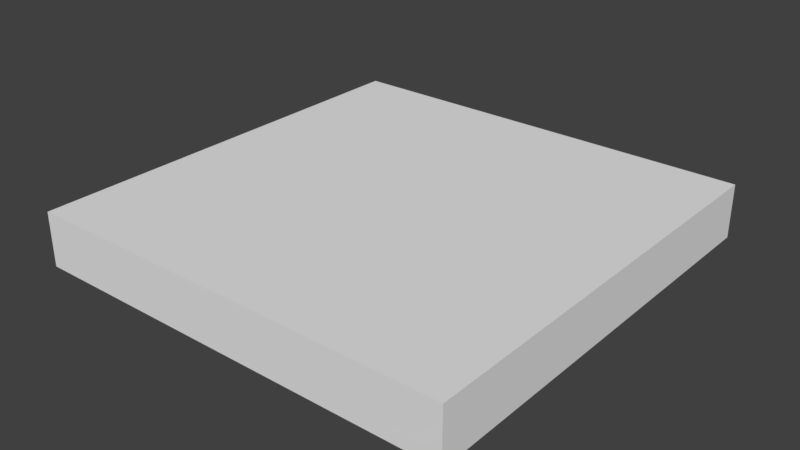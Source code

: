 # Source: SM_EQ_Square_2x2x0.25.blend  (saved by Blender 2.78.0; exported with 4.5.12 LTS)
import bpy
from mathutils import Matrix  # noqa: F401  (used for matrix-valued properties, if any)

bpy.ops.wm.read_factory_settings(use_empty=True)
scene = bpy.context.scene
scene.name = 'Scene'

# ---- collections
col_collection_1 = bpy.data.collections.new('Collection 1'); scene.collection.children.link(col_collection_1)

# ---- world
world_world = bpy.data.worlds.new('World'); scene.world = world_world
world_world.color = (0.05088, 0.05088, 0.05088)
world_world.use_sun_shadow = False
world_world.sun_shadow_jitter_overblur = 0.0
world_world.cycles.sampling_method = 'MANUAL'

# ---- meshes
me_vert = bpy.data.meshes.new('Vert')
me_vert.from_pydata([(0.0, 0.0, 0.0), (0.0, 2.0, 0.0), (-2.0, 2.0, 0.0), (-2.0, 0.0, 0.0), (0.0, 0.0, 0.25), (0.0, 2.0, 0.25), (-2.0, 2.0, 0.25), (-2.0, 0.0, 0.25)], [], [(1, 0, 3, 2), (5, 6, 7, 4), (3, 0, 4, 7), (1, 2, 6, 5), (2, 3, 7, 6), (0, 1, 5, 4)])
me_vert.use_remesh_preserve_volume = False
me_vert.use_remesh_preserve_attributes = False
me_vert.use_mirror_vertex_groups = False
me_vert.update()

# ---- objects
ob_sm_eq_square_2x2x0_25 = bpy.data.objects.new('SM_EQ_Square_2x2x0.25', me_vert)

# ---- transforms, parenting, visibility, modifiers, constraints
ob_sm_eq_square_2x2x0_25.location = (0.0, 0.0, 0.0)
ob_sm_eq_square_2x2x0_25.lineart.crease_threshold = 0.0

# ---- collection membership
col_collection_1.objects.link(ob_sm_eq_square_2x2x0_25)

# ---- scene / render settings (as saved in the file)
scene.frame_start = 1; scene.frame_end = 250; scene.frame_set(1)
scene.render.engine = 'CYCLES'
scene.render.resolution_percentage = 50
scene.render.dither_intensity = 0.0
scene.cycles.use_denoising = False
scene.cycles.samples = 128
scene.cycles.sampling_pattern = 'TABULATED_SOBOL'
scene.cycles.light_sampling_threshold = 0.0
scene.cycles.use_adaptive_sampling = False
scene.cycles.use_light_tree = False
scene.cycles.blur_glossy = 0.0
scene.cycles.sample_clamp_indirect = 0.0
scene.view_settings.view_transform = 'Standard'
bpy.context.view_layer.update()

# ---- added for rendering (the .blend has no active camera and no usable light): camera, sun
cam_auto = bpy.data.cameras.new('AutoCamera')
cam_auto.lens = 50.0
cam_auto.sensor_width = 36.0
cam_auto.clip_end = 1000.0
ob_auto_camera = bpy.data.objects.new('AutoCamera', cam_auto)
scene.collection.objects.link(ob_auto_camera)
ob_auto_camera.location = (1.62713, -2.15256, 2.22671)
ob_auto_camera.rotation_euler = (1.09748, -7.21219e-08, 0.694738)
scene.camera = ob_auto_camera
light_auto_sun = bpy.data.lights.new('AutoSun', 'SUN')
light_auto_sun.energy = 3.0
light_auto_sun.angle = 0.0523599
ob_auto_sun = bpy.data.objects.new('AutoSun', light_auto_sun)
scene.collection.objects.link(ob_auto_sun)
ob_auto_sun.rotation_euler = (0.872665, 0.174533, 0.523599)
bpy.context.view_layer.update()
